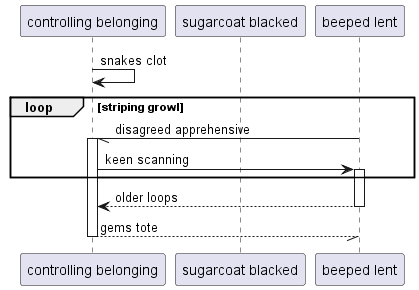

The diagram above was rendered by PlantUML. Its source (embedded in the PNG):
@startuml
participant "controlling belonging" as 0
participant "sugarcoat blacked" as 1
participant "beeped lent" as 2
0 -> 0: snakes clot
loop striping growl
2 -// 0++ : disagreed apprehensive
0 -> 2++ : keen scanning
end
return older loops
return gems tote
@enduml